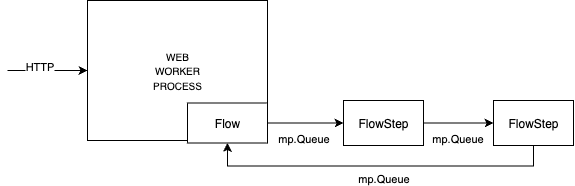

The diagram above was exported from draw.io. Its source (the exported page's mxGraphModel, read from the mxfile embedded in the PNG):
<mxGraphModel dx="1072" dy="725" grid="1" gridSize="10" guides="1" tooltips="1" connect="1" arrows="1" fold="1" page="1" pageScale="1" pageWidth="827" pageHeight="1169" math="0" shadow="0">
  <root>
    <mxCell id="0" />
    <mxCell id="1" parent="0" />
    <mxCell id="OATkXWrmALVjwqsfWgJu-39" value="&lt;div&gt;&lt;font style=&quot;font-size: 10px;&quot;&gt;WEB&lt;br style=&quot;&quot;&gt;WORKER&lt;/font&gt;&lt;/div&gt;&lt;div&gt;&lt;font style=&quot;font-size: 10px;&quot;&gt;PROCESS&lt;/font&gt;&lt;/div&gt;" style="rounded=0;whiteSpace=wrap;html=1;" vertex="1" parent="1">
      <mxGeometry x="180" y="430" width="180" height="140" as="geometry" />
    </mxCell>
    <mxCell id="OATkXWrmALVjwqsfWgJu-40" style="edgeStyle=orthogonalEdgeStyle;rounded=0;orthogonalLoop=1;jettySize=auto;html=1;entryX=0;entryY=0.5;entryDx=0;entryDy=0;" edge="1" parent="1" target="OATkXWrmALVjwqsfWgJu-39">
      <mxGeometry relative="1" as="geometry">
        <mxPoint x="180" y="440" as="targetPoint" />
        <mxPoint x="100" y="500" as="sourcePoint" />
      </mxGeometry>
    </mxCell>
    <mxCell id="OATkXWrmALVjwqsfWgJu-41" value="HTTP" style="edgeLabel;html=1;align=center;verticalAlign=middle;resizable=0;points=[];" vertex="1" connectable="0" parent="1">
      <mxGeometry x="134" y="480" as="geometry">
        <mxPoint x="-3" y="15" as="offset" />
      </mxGeometry>
    </mxCell>
    <mxCell id="OATkXWrmALVjwqsfWgJu-48" style="edgeStyle=orthogonalEdgeStyle;rounded=0;orthogonalLoop=1;jettySize=auto;html=1;exitX=1;exitY=0.5;exitDx=0;exitDy=0;entryX=0;entryY=0.5;entryDx=0;entryDy=0;" edge="1" parent="1" source="OATkXWrmALVjwqsfWgJu-50" target="OATkXWrmALVjwqsfWgJu-53">
      <mxGeometry relative="1" as="geometry" />
    </mxCell>
    <mxCell id="OATkXWrmALVjwqsfWgJu-49" value="mp.Queue" style="edgeLabel;html=1;align=center;verticalAlign=middle;resizable=0;points=[];" vertex="1" connectable="0" parent="OATkXWrmALVjwqsfWgJu-48">
      <mxGeometry x="0.0053" y="-3" relative="1" as="geometry">
        <mxPoint x="-2" y="12" as="offset" />
      </mxGeometry>
    </mxCell>
    <mxCell id="OATkXWrmALVjwqsfWgJu-50" value="Flow" style="rounded=0;whiteSpace=wrap;html=1;" vertex="1" parent="1">
      <mxGeometry x="280" y="532.5" width="80" height="40" as="geometry" />
    </mxCell>
    <mxCell id="OATkXWrmALVjwqsfWgJu-51" style="edgeStyle=orthogonalEdgeStyle;rounded=0;orthogonalLoop=1;jettySize=auto;html=1;entryX=0;entryY=0.5;entryDx=0;entryDy=0;" edge="1" parent="1" source="OATkXWrmALVjwqsfWgJu-53" target="OATkXWrmALVjwqsfWgJu-56">
      <mxGeometry relative="1" as="geometry" />
    </mxCell>
    <mxCell id="OATkXWrmALVjwqsfWgJu-52" value="mp.Queue" style="edgeLabel;html=1;align=center;verticalAlign=middle;resizable=0;points=[];" vertex="1" connectable="0" parent="OATkXWrmALVjwqsfWgJu-51">
      <mxGeometry x="-0.4275" y="-2" relative="1" as="geometry">
        <mxPoint x="13" y="13" as="offset" />
      </mxGeometry>
    </mxCell>
    <mxCell id="OATkXWrmALVjwqsfWgJu-53" value="FlowStep" style="rounded=0;whiteSpace=wrap;html=1;" vertex="1" parent="1">
      <mxGeometry x="436" y="530" width="80" height="45" as="geometry" />
    </mxCell>
    <mxCell id="OATkXWrmALVjwqsfWgJu-54" style="edgeStyle=orthogonalEdgeStyle;rounded=0;orthogonalLoop=1;jettySize=auto;html=1;entryX=0.5;entryY=1;entryDx=0;entryDy=0;" edge="1" parent="1" source="OATkXWrmALVjwqsfWgJu-56" target="OATkXWrmALVjwqsfWgJu-50">
      <mxGeometry relative="1" as="geometry">
        <Array as="points">
          <mxPoint x="626" y="595.5" />
          <mxPoint x="320" y="595.5" />
        </Array>
      </mxGeometry>
    </mxCell>
    <mxCell id="OATkXWrmALVjwqsfWgJu-55" value="mp.Queue" style="edgeLabel;html=1;align=center;verticalAlign=middle;resizable=0;points=[];" vertex="1" connectable="0" parent="OATkXWrmALVjwqsfWgJu-54">
      <mxGeometry x="0.0366" y="2" relative="1" as="geometry">
        <mxPoint x="10" y="10" as="offset" />
      </mxGeometry>
    </mxCell>
    <mxCell id="OATkXWrmALVjwqsfWgJu-56" value="FlowStep" style="rounded=0;whiteSpace=wrap;html=1;" vertex="1" parent="1">
      <mxGeometry x="586" y="530" width="80" height="45" as="geometry" />
    </mxCell>
  </root>
</mxGraphModel>